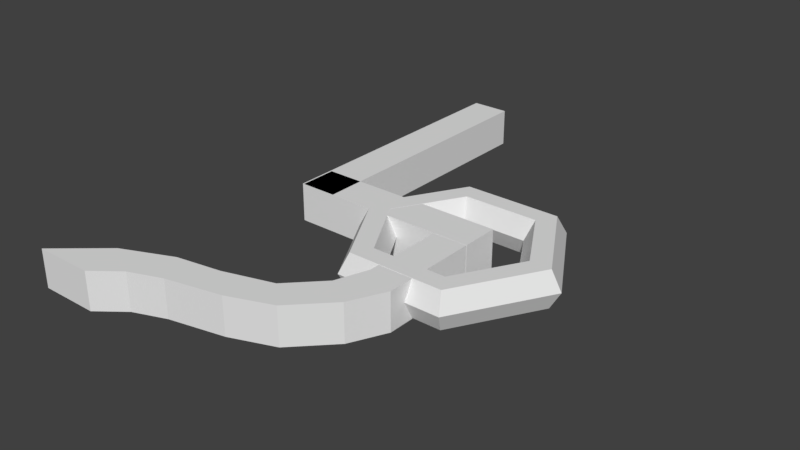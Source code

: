 # Source: 03.blend  (saved by Blender 2.78.0; exported with 4.5.12 LTS)
import bpy
from mathutils import Matrix  # noqa: F401  (used for matrix-valued properties, if any)

bpy.ops.wm.read_factory_settings(use_empty=True)
scene = bpy.context.scene
scene.name = 'Scene'

# ---- collections
col_collection_1 = bpy.data.collections.new('Collection 1'); scene.collection.children.link(col_collection_1)

# ---- world
world_world = bpy.data.worlds.new('World'); scene.world = world_world
world_world.color = (0.05088, 0.05088, 0.05088)
world_world.use_sun_shadow = False
world_world.sun_shadow_jitter_overblur = 0.0
world_world.cycles.sampling_method = 'MANUAL'

# ---- meshes
me_cube_001 = bpy.data.meshes.new('Cube.001')
me_cube_001.from_pydata([(-1.0, -3.738, -1.0), (-1.0, -3.738, 1.0), (-1.0, 6.216, -1.0), (-1.0, 6.216, 1.0), (1.0, -3.738, -1.0), (1.0, -3.738, 1.0), (1.0, 6.216, -1.0), (1.0, 6.216, 1.0)], [], [(0, 1, 3, 2), (2, 3, 7, 6), (6, 7, 5, 4), (4, 5, 1, 0), (2, 6, 4, 0), (7, 3, 1, 5)])
me_cube_001.use_remesh_preserve_volume = False
me_cube_001.use_remesh_preserve_attributes = False
me_cube_001.use_mirror_vertex_groups = False
me_cube_001.update()
me_cube_006 = bpy.data.meshes.new('Cube.006')
me_cube_006.from_pydata([(-1.0, -7.018, -1.0), (-1.0, -7.018, 1.0), (-1.0, 7.355, -1.0), (-1.0, 7.355, 1.0), (1.0, -7.018, -1.0), (1.0, -7.018, 1.0), (1.0, 7.355, -1.0), (1.0, 7.355, 1.0)], [], [(0, 1, 3, 2), (2, 3, 7, 6), (6, 7, 5, 4), (4, 5, 1, 0), (2, 6, 4, 0), (7, 3, 1, 5)])
me_cube_006.use_remesh_preserve_volume = False
me_cube_006.use_remesh_preserve_attributes = False
me_cube_006.use_mirror_vertex_groups = False
me_cube_006.update()
me_torus_000 = bpy.data.meshes.new('Torus.000')
me_torus_000.from_pydata([(1.25, 0.0, 0.0), (1.125, 0.0, 0.2165), (0.875, 0.0, 0.2165), (0.75, 0.0, 3.062e-17), (0.875, 0.0, -0.2165), (1.125, 0.0, -0.2165), (0.625, 1.083, 0.0), (0.5625, 0.9743, 0.2165), (0.4375, 0.7578, 0.2165), (0.375, 0.6495, 3.062e-17), (0.4375, 0.7578, -0.2165), (0.5625, 0.9743, -0.2165), (-0.625, 1.083, 0.0), (-0.5625, 0.9743, 0.2165), (-0.4375, 0.7578, 0.2165), (-0.375, 0.6495, 3.062e-17), (-0.4375, 0.7578, -0.2165), (-0.5625, 0.9743, -0.2165), (-1.25, 1.093e-07, 0.0), (-1.125, 9.835e-08, 0.2165), (-0.875, 7.649e-08, 0.2165), (-0.75, 6.557e-08, 3.062e-17), (-0.875, 7.649e-08, -0.2165), (-1.125, 9.835e-08, -0.2165), (-0.625, -1.083, 0.0), (-0.5625, -0.9743, 0.2165), (-0.4375, -0.7578, 0.2165), (-0.375, -0.6495, 3.062e-17), (-0.4375, -0.7578, -0.2165), (-0.5625, -0.9743, -0.2165), (0.625, -1.083, 0.0), (0.5625, -0.9743, 0.2165), (0.4375, -0.7578, 0.2165), (0.375, -0.6495, 3.062e-17), (0.4375, -0.7578, -0.2165), (0.5625, -0.9743, -0.2165)], [], [(0, 6, 7, 1), (1, 7, 8, 2), (2, 8, 9, 3), (3, 9, 10, 4), (4, 10, 11, 5), (0, 5, 11, 6), (6, 12, 13, 7), (7, 13, 14, 8), (8, 14, 15, 9), (9, 15, 16, 10), (10, 16, 17, 11), (11, 17, 12, 6), (12, 18, 19, 13), (13, 19, 20, 14), (14, 20, 21, 15), (15, 21, 22, 16), (16, 22, 23, 17), (17, 23, 18, 12), (18, 24, 25, 19), (19, 25, 26, 20), (20, 26, 27, 21), (21, 27, 28, 22), (22, 28, 29, 23), (23, 29, 24, 18), (24, 30, 31, 25), (25, 31, 32, 26), (26, 32, 33, 27), (27, 33, 34, 28), (28, 34, 35, 29), (29, 35, 30, 24), (30, 0, 1, 31), (31, 1, 2, 32), (32, 2, 3, 33), (33, 3, 4, 34), (34, 4, 5, 35), (35, 5, 0, 30)])
me_torus_000.use_remesh_preserve_volume = False
me_torus_000.use_remesh_preserve_attributes = False
me_torus_000.use_mirror_vertex_groups = False
me_torus_000.update()
me_cube_000 = bpy.data.meshes.new('Cube.000')
me_cube_000.from_pydata([(-15.91, -7.952, -1.0), (-15.91, -7.952, 1.0), (-1.189, 5.485, -1.0), (-1.189, 5.485, 1.0), (-12.2, -7.952, -1.0), (-12.2, -7.952, 1.0), (0.9856, 5.485, -1.0), (0.9856, 5.485, 1.0), (-1.189, 3.708, -1.0), (-1.189, 1.932, -1.0), (-1.189, 0.1551, -1.0), (-1.908, -1.622, -1.0), (-9.742, -4.548, -1.0), (-12.88, -5.718, -1.0), (-12.88, -5.718, 1.0), (-9.742, -4.548, 1.0), (-1.908, -1.622, 1.0), (-1.189, 0.1551, 1.0), (-1.189, 1.932, 1.0), (-1.189, 3.708, 1.0), (-10.55, -6.832, -1.0), (-8.517, -6.16, -1.0), (-0.08544, -2.639, -1.0), (0.9856, -0.7025, -1.0), (0.9856, 1.36, -1.0), (0.9856, 3.423, -1.0), (0.9856, 3.423, 1.0), (0.9856, 1.36, 1.0), (0.9856, -0.7025, 1.0), (-0.08544, -2.639, 1.0), (-8.517, -6.16, 1.0), (-10.55, -6.832, 1.0), (-6.923, -4.14, -1.0), (-6.923, -4.14, 1.0), (-5.061, -5.517, -1.0), (-5.061, -5.517, 1.0), (-3.85, -3.343, 1.0), (-2.329, -4.619, -1.0), (-3.85, -3.343, -1.0), (-2.329, -4.619, 1.0)], [], [(8, 19, 3, 2), (2, 3, 7, 6), (20, 31, 5, 4), (4, 5, 1, 0), (13, 20, 4, 0), (31, 14, 1, 5), (7, 3, 19, 26), (26, 19, 18, 27), (27, 18, 17, 28), (28, 17, 16, 29), (35, 33, 15, 30), (30, 15, 14, 31), (2, 6, 25, 8), (8, 25, 24, 9), (9, 24, 23, 10), (10, 23, 22, 11), (32, 34, 21, 12), (12, 21, 20, 13), (6, 7, 26, 25), (25, 26, 27, 24), (24, 27, 28, 23), (23, 28, 29, 22), (34, 35, 30, 21), (21, 30, 31, 20), (0, 1, 14, 13), (13, 14, 15, 12), (38, 36, 16, 11), (11, 16, 17, 10), (10, 17, 18, 9), (9, 18, 19, 8), (12, 15, 33, 32), (37, 39, 35, 34), (38, 37, 34, 32), (39, 36, 33, 35), (29, 16, 36, 39), (11, 22, 37, 38), (22, 29, 39, 37), (32, 33, 36, 38)])
me_cube_000.use_remesh_preserve_volume = False
me_cube_000.use_remesh_preserve_attributes = False
me_cube_000.use_mirror_vertex_groups = False
me_cube_000.update()

# ---- objects
ob_cube = bpy.data.objects.new('Cube', me_cube_001)
ob_cube_005 = bpy.data.objects.new('Cube.005', me_cube_006)
ob_torus_000 = bpy.data.objects.new('Torus.000', me_torus_000)
ob_cube_001 = bpy.data.objects.new('Cube.001', me_cube_000)

# ---- transforms, parenting, visibility, modifiers, constraints
ob_cube.location = (-0.6103, -1.968, 0.0)
ob_cube.rotation_euler = (0.0, -0.0, 1.571)
ob_cube.scale = (0.223, 0.2229, 0.2229)
ob_cube.lineart.crease_threshold = 0.0
ob_cube_005.location = (-1.791, -0.5479, 0.0)
ob_cube_005.rotation_euler = (0.0, -0.0, 3.142)
ob_cube_005.scale = (0.223, 0.2229, 0.2229)
ob_cube_005.lineart.crease_threshold = 0.0
ob_torus_000.location = (0.0, -2.059, 0.007244)
ob_torus_000.lineart.crease_threshold = 0.0
ob_cube_001.location = (0.03713, -3.19, -0.0006327)
ob_cube_001.rotation_euler = (0.0, 6.283, 6.283)
ob_cube_001.scale = (0.1861, 0.2144, 0.2224)
ob_cube_001.lineart.crease_threshold = 0.0

# ---- collection membership
col_collection_1.objects.link(ob_cube)
col_collection_1.objects.link(ob_cube_005)
col_collection_1.objects.link(ob_torus_000)
col_collection_1.objects.link(ob_cube_001)

# ---- scene / render settings (as saved in the file)
scene.frame_start = 1; scene.frame_end = 250; scene.frame_set(1)
scene.render.engine = 'BLENDER_EEVEE_NEXT'
scene.render.resolution_percentage = 50
scene.render.dither_intensity = 0.0
scene.cycles.use_denoising = False
scene.cycles.samples = 128
scene.cycles.sampling_pattern = 'TABULATED_SOBOL'
scene.cycles.light_sampling_threshold = 0.0
scene.cycles.use_adaptive_sampling = False
scene.cycles.use_light_tree = False
scene.cycles.blur_glossy = 0.0
scene.cycles.sample_clamp_indirect = 0.0
scene.view_settings.view_transform = 'Standard'
bpy.context.view_layer.update()

# ---- added for rendering (the .blend has no active camera and no usable light): camera, sun
cam_auto = bpy.data.cameras.new('AutoCamera')
cam_auto.lens = 50.0
cam_auto.sensor_width = 36.0
cam_auto.clip_end = 1000.0
ob_auto_camera = bpy.data.objects.new('AutoCamera', cam_auto)
scene.collection.objects.link(ob_auto_camera)
ob_auto_camera.location = (5.87104, -9.98858, 5.36653)
ob_auto_camera.rotation_euler = (1.09748, -7.21219e-08, 0.694738)
scene.camera = ob_auto_camera
light_auto_sun = bpy.data.lights.new('AutoSun', 'SUN')
light_auto_sun.energy = 3.0
light_auto_sun.angle = 0.0523599
ob_auto_sun = bpy.data.objects.new('AutoSun', light_auto_sun)
scene.collection.objects.link(ob_auto_sun)
ob_auto_sun.rotation_euler = (0.872665, 0.174533, 0.523599)
bpy.context.view_layer.update()
